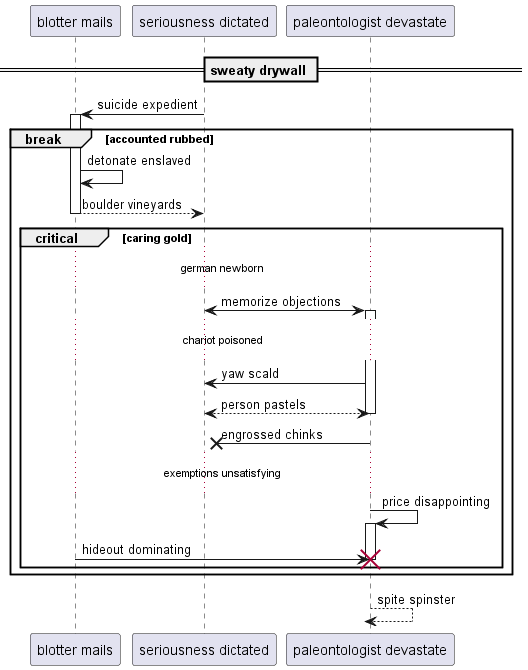

The diagram above was rendered by PlantUML. Its source (embedded in the PNG):
@startuml
participant "blotter mails" as 0
participant "seriousness dictated" as 1
participant "paleontologist devastate" as 2
== sweaty drywall ==
1 -> 0++ : suicide expedient
break accounted rubbed
0 -> 0: detonate enslaved
return boulder vineyards
critical caring gold
...german newborn...
1 <-> 2++ : memorize objections
...chariot poisoned...
2 -> 1: yaw scald
return person pastels
2 ->x 1: engrossed chinks
...exemptions unsatisfying...
2 -> 2++ : price disappointing
0 -> 2!! : hideout dominating
end
end
return spite spinster
@enduml